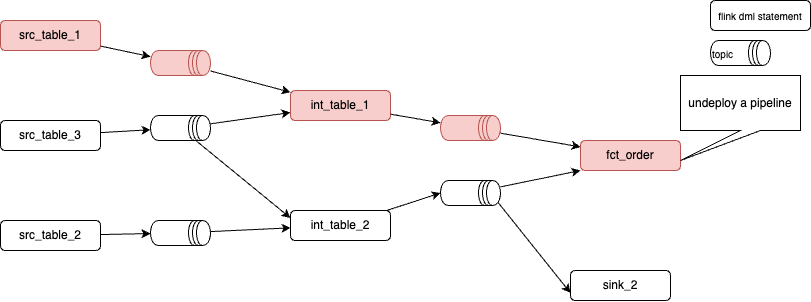

The diagram above was exported from draw.io. Its source (the exported page's mxGraphModel, read from the mxfile embedded in the PNG):
<mxGraphModel dx="1941" dy="1573" grid="1" gridSize="10" guides="1" tooltips="1" connect="1" arrows="1" fold="1" page="1" pageScale="1" pageWidth="850" pageHeight="1100" math="0" shadow="0">
  <root>
    <mxCell id="0" />
    <mxCell id="1" parent="0" />
    <mxCell id="9" style="edgeStyle=none;html=1;" parent="1" source="26" target="8" edge="1">
      <mxGeometry relative="1" as="geometry" />
    </mxCell>
    <mxCell id="2" value="src_table_2" style="rounded=1;whiteSpace=wrap;html=1;" parent="1" vertex="1">
      <mxGeometry x="-80" y="190" width="100" height="30" as="geometry" />
    </mxCell>
    <mxCell id="7" style="edgeStyle=none;html=1;" parent="1" source="20" target="5" edge="1">
      <mxGeometry relative="1" as="geometry" />
    </mxCell>
    <mxCell id="14" style="edgeStyle=none;html=1;entryX=0;entryY=0.25;entryDx=0;entryDy=0;" parent="1" source="20" target="8" edge="1">
      <mxGeometry relative="1" as="geometry">
        <mxPoint x="130" y="162.0454545454545" as="sourcePoint" />
      </mxGeometry>
    </mxCell>
    <mxCell id="3" value="src_table_3" style="rounded=1;whiteSpace=wrap;html=1;" parent="1" vertex="1">
      <mxGeometry x="-80" y="90" width="100" height="30" as="geometry" />
    </mxCell>
    <mxCell id="6" style="edgeStyle=none;html=1;" parent="1" source="21" target="5" edge="1">
      <mxGeometry relative="1" as="geometry" />
    </mxCell>
    <mxCell id="4" value="src_table_1" style="rounded=1;whiteSpace=wrap;html=1;fillColor=#f8cecc;strokeColor=#b85450;" parent="1" vertex="1">
      <mxGeometry x="-80" y="-10" width="100" height="30" as="geometry" />
    </mxCell>
    <mxCell id="11" style="edgeStyle=none;html=1;" parent="1" source="28" target="10" edge="1">
      <mxGeometry relative="1" as="geometry" />
    </mxCell>
    <mxCell id="5" value="int_table_1" style="rounded=1;whiteSpace=wrap;html=1;fillColor=#f8cecc;strokeColor=#b85450;" parent="1" vertex="1">
      <mxGeometry x="210" y="60" width="100" height="30" as="geometry" />
    </mxCell>
    <mxCell id="12" style="edgeStyle=none;html=1;entryX=0;entryY=1;entryDx=0;entryDy=0;" parent="1" source="30" target="10" edge="1">
      <mxGeometry relative="1" as="geometry" />
    </mxCell>
    <mxCell id="16" style="edgeStyle=none;html=1;entryX=0;entryY=0.75;entryDx=0;entryDy=0;exitX=0.85;exitY=0.05;exitDx=0;exitDy=0;exitPerimeter=0;" parent="1" source="30" target="15" edge="1">
      <mxGeometry relative="1" as="geometry" />
    </mxCell>
    <mxCell id="8" value="int_table_2" style="rounded=1;whiteSpace=wrap;html=1;" parent="1" vertex="1">
      <mxGeometry x="210" y="180" width="100" height="30" as="geometry" />
    </mxCell>
    <mxCell id="10" value="fct_order" style="rounded=1;whiteSpace=wrap;html=1;fillColor=#f8cecc;strokeColor=#b85450;" parent="1" vertex="1">
      <mxGeometry x="500" y="110" width="100" height="30" as="geometry" />
    </mxCell>
    <mxCell id="13" value="undeploy a pipeline" style="shape=callout;whiteSpace=wrap;html=1;perimeter=calloutPerimeter;position2=0;" parent="1" vertex="1">
      <mxGeometry x="600" y="45" width="120" height="85" as="geometry" />
    </mxCell>
    <mxCell id="15" value="sink_2" style="rounded=1;whiteSpace=wrap;html=1;" parent="1" vertex="1">
      <mxGeometry x="490" y="240" width="100" height="30" as="geometry" />
    </mxCell>
    <mxCell id="18" value="flink dml statement" style="rounded=1;whiteSpace=wrap;html=1;fontSize=10;" parent="1" vertex="1">
      <mxGeometry x="630" y="-30" width="100" height="30" as="geometry" />
    </mxCell>
    <mxCell id="22" value="" style="edgeStyle=none;html=1;" parent="1" source="4" target="21" edge="1">
      <mxGeometry relative="1" as="geometry">
        <mxPoint x="20" y="17" as="sourcePoint" />
        <mxPoint x="210" y="63" as="targetPoint" />
      </mxGeometry>
    </mxCell>
    <mxCell id="21" value="" style="shape=datastore;whiteSpace=wrap;html=1;direction=south;fillColor=#f8cecc;strokeColor=#b85450;" parent="1" vertex="1">
      <mxGeometry x="70" y="20" width="60" height="25" as="geometry" />
    </mxCell>
    <mxCell id="23" value="" style="edgeStyle=none;html=1;" parent="1" source="3" target="20" edge="1">
      <mxGeometry relative="1" as="geometry">
        <mxPoint x="20" y="100" as="sourcePoint" />
        <mxPoint x="210" y="80" as="targetPoint" />
      </mxGeometry>
    </mxCell>
    <mxCell id="20" value="" style="shape=datastore;whiteSpace=wrap;html=1;direction=south;" parent="1" vertex="1">
      <mxGeometry x="70" y="85" width="60" height="25" as="geometry" />
    </mxCell>
    <mxCell id="27" value="" style="edgeStyle=none;html=1;" parent="1" source="2" target="26" edge="1">
      <mxGeometry relative="1" as="geometry">
        <mxPoint x="20" y="203" as="sourcePoint" />
        <mxPoint x="210" y="197" as="targetPoint" />
      </mxGeometry>
    </mxCell>
    <mxCell id="26" value="" style="shape=datastore;whiteSpace=wrap;html=1;direction=south;" parent="1" vertex="1">
      <mxGeometry x="70" y="190" width="60" height="25" as="geometry" />
    </mxCell>
    <mxCell id="29" value="" style="edgeStyle=none;html=1;" parent="1" source="5" target="28" edge="1">
      <mxGeometry relative="1" as="geometry">
        <mxPoint x="310" y="84" as="sourcePoint" />
        <mxPoint x="500" y="116" as="targetPoint" />
      </mxGeometry>
    </mxCell>
    <mxCell id="28" value="" style="shape=datastore;whiteSpace=wrap;html=1;direction=south;fillColor=#f8cecc;strokeColor=#b85450;" parent="1" vertex="1">
      <mxGeometry x="360" y="85" width="60" height="25" as="geometry" />
    </mxCell>
    <mxCell id="33" value="" style="edgeStyle=none;html=1;entryX=0.5;entryY=1;entryDx=0;entryDy=0;" parent="1" source="8" target="30" edge="1">
      <mxGeometry relative="1" as="geometry">
        <mxPoint x="310" y="184" as="sourcePoint" />
        <mxPoint x="500" y="140" as="targetPoint" />
      </mxGeometry>
    </mxCell>
    <mxCell id="30" value="" style="shape=datastore;whiteSpace=wrap;html=1;direction=south;" parent="1" vertex="1">
      <mxGeometry x="360" y="150" width="60" height="25" as="geometry" />
    </mxCell>
    <mxCell id="34" value="topic" style="shape=datastore;whiteSpace=wrap;html=1;direction=south;align=left;fontSize=10;" parent="1" vertex="1">
      <mxGeometry x="630" y="10" width="60" height="25" as="geometry" />
    </mxCell>
  </root>
</mxGraphModel>